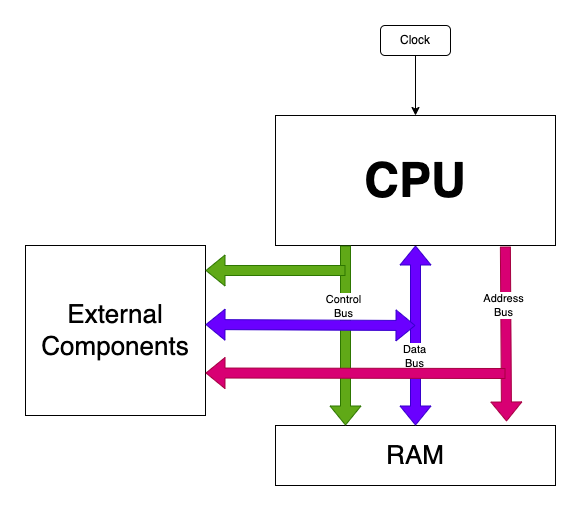

The diagram above was exported from draw.io. Its source (the exported page's mxGraphModel, read from the mxfile embedded in the PNG):
<mxGraphModel dx="1045" dy="803" grid="1" gridSize="10" guides="1" tooltips="1" connect="1" arrows="1" fold="1" page="1" pageScale="1" pageWidth="827" pageHeight="1169" math="0" shadow="0">
  <root>
    <mxCell id="0" />
    <mxCell id="1" parent="0" />
    <mxCell id="7moxM9yFptFh7dnn69dI-2" value="RAM" style="rounded=0;whiteSpace=wrap;html=1;fontSize=26;" vertex="1" parent="1">
      <mxGeometry x="350" y="510" width="280" height="60" as="geometry" />
    </mxCell>
    <mxCell id="7moxM9yFptFh7dnn69dI-3" value="Clock" style="rounded=1;whiteSpace=wrap;html=1;" vertex="1" parent="1">
      <mxGeometry x="455" y="110" width="70" height="30" as="geometry" />
    </mxCell>
    <mxCell id="7moxM9yFptFh7dnn69dI-4" value="External&lt;br style=&quot;font-size: 26px;&quot;&gt;Components" style="rounded=0;whiteSpace=wrap;html=1;fontSize=26;" vertex="1" parent="1">
      <mxGeometry x="100" y="330" width="180" height="170" as="geometry" />
    </mxCell>
    <mxCell id="7moxM9yFptFh7dnn69dI-6" value="" style="shape=flexArrow;endArrow=classic;html=1;rounded=0;exitX=0.821;exitY=1.008;exitDx=0;exitDy=0;entryX=0.825;entryY=-0.067;entryDx=0;entryDy=0;exitPerimeter=0;entryPerimeter=0;fillColor=#d80073;strokeColor=#A50040;" edge="1" parent="1" source="7moxM9yFptFh7dnn69dI-12" target="7moxM9yFptFh7dnn69dI-2">
      <mxGeometry width="50" height="50" relative="1" as="geometry">
        <mxPoint x="590" y="410" as="sourcePoint" />
        <mxPoint x="640" y="360" as="targetPoint" />
      </mxGeometry>
    </mxCell>
    <mxCell id="7moxM9yFptFh7dnn69dI-7" value="Address&lt;br&gt;Bus" style="edgeLabel;html=1;align=center;verticalAlign=middle;resizable=0;points=[];" vertex="1" connectable="0" parent="7moxM9yFptFh7dnn69dI-6">
      <mxGeometry x="-0.3333" y="-3" relative="1" as="geometry">
        <mxPoint as="offset" />
      </mxGeometry>
    </mxCell>
    <mxCell id="7moxM9yFptFh7dnn69dI-8" value="" style="shape=flexArrow;endArrow=classic;html=1;rounded=0;exitX=0.5;exitY=1;exitDx=0;exitDy=0;entryX=0.5;entryY=0;entryDx=0;entryDy=0;startArrow=block;fillColor=#6a00ff;strokeColor=#3700CC;" edge="1" parent="1" source="7moxM9yFptFh7dnn69dI-12" target="7moxM9yFptFh7dnn69dI-2">
      <mxGeometry width="50" height="50" relative="1" as="geometry">
        <mxPoint x="630" y="440" as="sourcePoint" />
        <mxPoint x="680" y="390" as="targetPoint" />
      </mxGeometry>
    </mxCell>
    <mxCell id="7moxM9yFptFh7dnn69dI-11" value="Data&lt;br&gt;Bus" style="edgeLabel;html=1;align=center;verticalAlign=middle;resizable=0;points=[];" vertex="1" connectable="0" parent="7moxM9yFptFh7dnn69dI-8">
      <mxGeometry x="0.22" y="-2" relative="1" as="geometry">
        <mxPoint as="offset" />
      </mxGeometry>
    </mxCell>
    <mxCell id="7moxM9yFptFh7dnn69dI-10" value="" style="endArrow=classic;html=1;rounded=0;exitX=0.5;exitY=1;exitDx=0;exitDy=0;entryX=0.5;entryY=0;entryDx=0;entryDy=0;" edge="1" parent="1" source="7moxM9yFptFh7dnn69dI-3" target="7moxM9yFptFh7dnn69dI-12">
      <mxGeometry width="50" height="50" relative="1" as="geometry">
        <mxPoint x="580" y="200" as="sourcePoint" />
        <mxPoint x="630" y="150" as="targetPoint" />
      </mxGeometry>
    </mxCell>
    <mxCell id="7moxM9yFptFh7dnn69dI-12" value="CPU" style="rounded=0;whiteSpace=wrap;html=1;fontSize=48;fontStyle=1" vertex="1" parent="1">
      <mxGeometry x="350" y="200" width="280" height="130" as="geometry" />
    </mxCell>
    <mxCell id="7moxM9yFptFh7dnn69dI-13" value="" style="shape=flexArrow;endArrow=classic;html=1;rounded=0;exitX=0.25;exitY=1;exitDx=0;exitDy=0;entryX=0.25;entryY=0;entryDx=0;entryDy=0;fillColor=#60a917;strokeColor=#2D7600;" edge="1" parent="1" source="7moxM9yFptFh7dnn69dI-12" target="7moxM9yFptFh7dnn69dI-2">
      <mxGeometry width="50" height="50" relative="1" as="geometry">
        <mxPoint x="590" y="341" as="sourcePoint" />
        <mxPoint x="591" y="446" as="targetPoint" />
      </mxGeometry>
    </mxCell>
    <mxCell id="7moxM9yFptFh7dnn69dI-14" value="Control&lt;br&gt;Bus" style="edgeLabel;html=1;align=center;verticalAlign=middle;resizable=0;points=[];" vertex="1" connectable="0" parent="7moxM9yFptFh7dnn69dI-13">
      <mxGeometry x="-0.3333" y="-3" relative="1" as="geometry">
        <mxPoint as="offset" />
      </mxGeometry>
    </mxCell>
    <mxCell id="7moxM9yFptFh7dnn69dI-16" value="" style="shape=flexArrow;endArrow=classic;html=1;rounded=0;entryX=1;entryY=0.75;entryDx=0;entryDy=0;fillColor=#d80073;strokeColor=#A50040;" edge="1" parent="1" target="7moxM9yFptFh7dnn69dI-4">
      <mxGeometry width="50" height="50" relative="1" as="geometry">
        <mxPoint x="580" y="458" as="sourcePoint" />
        <mxPoint x="740" y="440" as="targetPoint" />
      </mxGeometry>
    </mxCell>
    <mxCell id="7moxM9yFptFh7dnn69dI-17" value="" style="shape=flexArrow;endArrow=classic;html=1;rounded=0;entryX=1;entryY=0.147;entryDx=0;entryDy=0;fillColor=#60a917;strokeColor=#2D7600;entryPerimeter=0;" edge="1" parent="1" target="7moxM9yFptFh7dnn69dI-4">
      <mxGeometry width="50" height="50" relative="1" as="geometry">
        <mxPoint x="420" y="355" as="sourcePoint" />
        <mxPoint x="430" y="520" as="targetPoint" />
      </mxGeometry>
    </mxCell>
    <mxCell id="7moxM9yFptFh7dnn69dI-19" value="" style="shape=flexArrow;endArrow=classic;html=1;rounded=0;exitX=1;exitY=0.465;exitDx=0;exitDy=0;startArrow=block;fillColor=#6a00ff;strokeColor=#3700CC;exitPerimeter=0;" edge="1" parent="1" source="7moxM9yFptFh7dnn69dI-4">
      <mxGeometry width="50" height="50" relative="1" as="geometry">
        <mxPoint x="500" y="340" as="sourcePoint" />
        <mxPoint x="490" y="410" as="targetPoint" />
      </mxGeometry>
    </mxCell>
  </root>
</mxGraphModel>